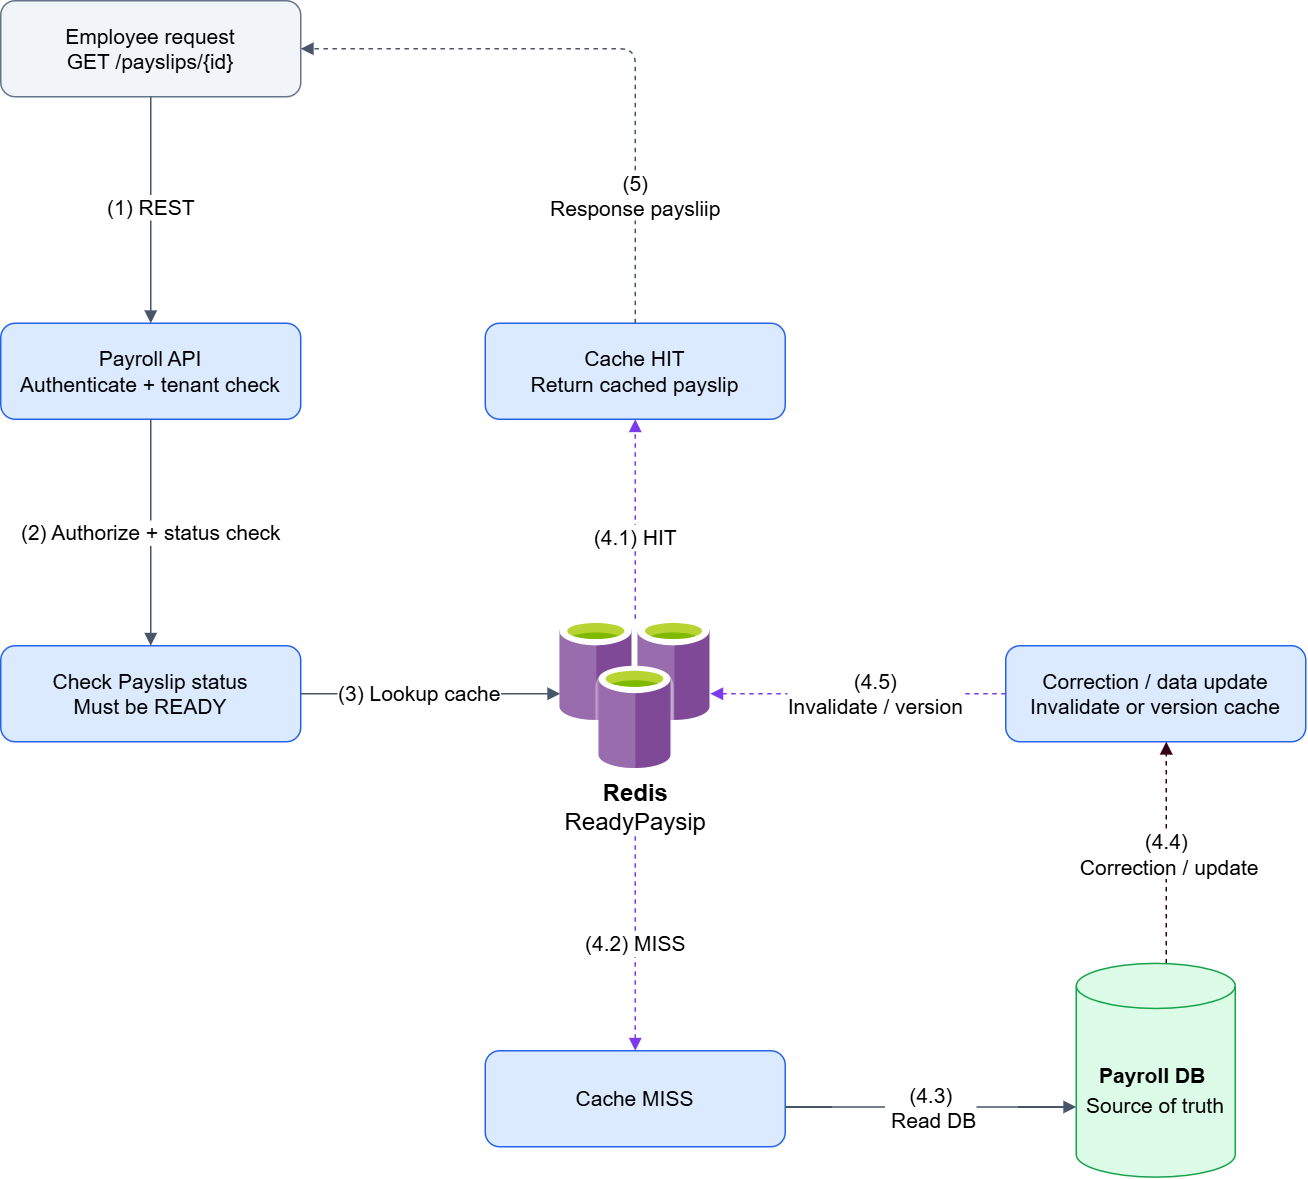

The diagram above was exported from draw.io. Its source (the exported page's mxGraphModel, read from the mxfile embedded in the PNG):
<mxGraphModel dx="1776" dy="1003" grid="1" gridSize="10" guides="1" tooltips="1" connect="1" arrows="1" fold="1" page="1" pageScale="1" pageWidth="3121" pageHeight="531" math="0" shadow="0">
  <root>
    <mxCell id="0" />
    <mxCell id="1" parent="0" />
    <mxCell id="2" parent="1" style="rounded=1;whiteSpace=wrap;html=1;fillColor=#f1f5f9;strokeColor=#64748b;fontSize=14;align=center;verticalAlign=middle;spacing=8;" value="Employee request&#10;GET /payslips/{id}" vertex="1">
      <mxGeometry height="64" width="200" x="680" y="170" as="geometry" />
    </mxCell>
    <mxCell id="3" parent="1" style="rounded=1;whiteSpace=wrap;html=1;fillColor=#dbeafe;strokeColor=#2563eb;fontSize=14;align=center;verticalAlign=middle;spacing=8;strokeWidth=1;" value="Payroll API&#10;Authenticate + tenant check" vertex="1">
      <mxGeometry height="64" width="200" x="680" y="385" as="geometry" />
    </mxCell>
    <mxCell id="4" parent="1" style="rounded=1;whiteSpace=wrap;html=1;fillColor=#dbeafe;strokeColor=#2563eb;fontSize=14;align=center;verticalAlign=middle;spacing=8;strokeWidth=1;" value="Check Payslip status&#10;Must be READY" vertex="1">
      <mxGeometry height="64" width="200" x="680" y="600" as="geometry" />
    </mxCell>
    <mxCell id="5" parent="1" style="rounded=1;whiteSpace=wrap;html=1;fillColor=#dbeafe;strokeColor=#2563eb;fontSize=14;align=center;verticalAlign=middle;spacing=8;strokeWidth=1;" value="Cache HIT&#10;Return cached payslip" vertex="1">
      <mxGeometry height="64" width="200" x="1003" y="385" as="geometry" />
    </mxCell>
    <mxCell id="6" parent="1" style="rounded=1;whiteSpace=wrap;html=1;fillColor=#dbeafe;strokeColor=#2563eb;fontSize=14;align=center;verticalAlign=middle;spacing=8;strokeWidth=1;" value="Cache MISS" vertex="1">
      <mxGeometry height="64" width="200" x="1003" y="870" as="geometry" />
    </mxCell>
    <mxCell id="7" parent="1" style="rounded=1;whiteSpace=wrap;html=1;fillColor=#dbeafe;strokeColor=#2563eb;fontSize=14;align=center;verticalAlign=middle;spacing=8;strokeWidth=1;" value="Correction / data update&#10;Invalidate or version cache" vertex="1">
      <mxGeometry height="64" width="200" x="1350" y="600" as="geometry" />
    </mxCell>
    <mxCell id="8" edge="1" parent="1" source="2" style="edgeStyle=orthogonalEdgeStyle;rounded=1;html=1;endArrow=block;endFill=1;fontSize=14;strokeColor=#475569;strokeWidth=1;" target="3" value="(1) REST">
      <mxGeometry relative="1" x="-0.0256" as="geometry">
        <mxPoint x="785" y="234" as="sourcePoint" />
        <mxPoint x="785" y="385" as="targetPoint" />
      </mxGeometry>
    </mxCell>
    <mxCell id="9" edge="1" parent="1" source="3" style="edgeStyle=orthogonalEdgeStyle;rounded=1;html=1;endArrow=block;endFill=1;fontSize=14;strokeColor=#475569;strokeWidth=1;" target="4" value="(2) Authorize + status check">
      <mxGeometry relative="1" as="geometry" />
    </mxCell>
    <mxCell id="10" edge="1" parent="1" source="4" style="edgeStyle=orthogonalEdgeStyle;rounded=1;html=1;endArrow=block;endFill=1;fontSize=14;strokeColor=#475569;strokeWidth=1;" target="16" value="(3) Lookup cache">
      <mxGeometry relative="1" x="-0.0814" as="geometry">
        <mxPoint as="offset" />
        <mxPoint x="990" y="631.9999999999998" as="targetPoint" />
      </mxGeometry>
    </mxCell>
    <mxCell id="11" edge="1" parent="1" source="16" style="edgeStyle=orthogonalEdgeStyle;rounded=1;html=1;endArrow=block;endFill=1;fontSize=14;dashed=1;strokeColor=#7c3aed;strokeWidth=1;" target="6" value="(4.2) MISS">
      <mxGeometry relative="1" as="geometry">
        <mxPoint x="1103" y="664" as="sourcePoint" />
      </mxGeometry>
    </mxCell>
    <mxCell id="12" edge="1" parent="1" source="6" style="edgeStyle=orthogonalEdgeStyle;rounded=1;html=1;endArrow=block;endFill=1;fontSize=14;strokeColor=#475569;strokeWidth=1;" target="18" value="(4.3)&lt;div&gt;&amp;nbsp;Read DB&lt;/div&gt;">
      <mxGeometry relative="1" as="geometry">
        <Array as="points">
          <mxPoint x="1320" y="907.5" />
          <mxPoint x="1320" y="907.5" />
        </Array>
        <mxPoint x="1370" y="878.5" as="targetPoint" />
      </mxGeometry>
    </mxCell>
    <mxCell id="13" edge="1" parent="1" source="7" style="edgeStyle=orthogonalEdgeStyle;rounded=1;html=1;endArrow=block;endFill=1;fontSize=14;dashed=1;strokeColor=#7c3aed;strokeWidth=1;" target="16" value="(4.5)&lt;div&gt;Invalidate / version&lt;/div&gt;">
      <mxGeometry relative="1" x="-0.1149" as="geometry">
        <mxPoint as="offset" />
        <Array as="points" />
        <mxPoint x="2183" y="490" as="sourcePoint" />
        <mxPoint x="1216" y="622" as="targetPoint" />
      </mxGeometry>
    </mxCell>
    <mxCell id="14" edge="1" parent="1" source="18" style="edgeStyle=orthogonalEdgeStyle;rounded=1;html=1;endArrow=block;endFill=1;fontSize=14;dashed=1;strokeColor=#33001A;strokeWidth=1;" target="7" value="(4.4)&lt;br&gt;&lt;span style=&quot;background-color: light-dark(#ffffff, var(--ge-dark-color, #121212)); color: light-dark(#000000, var(--ge-light-color, #ffffff));&quot;&gt;&amp;nbsp;&lt;/span&gt;Correction / update">
      <mxGeometry relative="1" x="-0.0026" as="geometry">
        <mxPoint y="1" as="offset" />
        <Array as="points">
          <mxPoint x="1457" y="750" />
          <mxPoint x="1457" y="750" />
        </Array>
        <mxPoint x="1451.5" y="846.5" as="sourcePoint" />
      </mxGeometry>
    </mxCell>
    <mxCell id="15" edge="1" parent="1" source="5" style="edgeStyle=orthogonalEdgeStyle;rounded=1;html=1;endArrow=block;endFill=1;fontSize=14;strokeColor=#475569;exitX=0.5;exitY=0;exitDx=0;exitDy=0;dashed=1;strokeWidth=1;" target="2" value="(5)&lt;div&gt;Response paysliip&lt;/div&gt;">
      <mxGeometry relative="1" x="-0.5813" as="geometry">
        <mxPoint as="offset" />
        <Array as="points">
          <mxPoint x="1103" y="202" />
        </Array>
        <mxPoint x="1510" y="380" as="sourcePoint" />
        <mxPoint x="1639" y="380" as="targetPoint" />
      </mxGeometry>
    </mxCell>
    <mxCell id="16" parent="1" style="image;sketch=0;aspect=fixed;html=1;align=center;fontSize=16;image=img/lib/mscae/Azure_Cache_for_Redis.svg;points=[[0.5,0.317,0],[0.502,0.998,0],[0,0.5,0],[1,0.5,0],[0.977,0.05,0],[0.725,0.942,0],[0.27,0.937,0],[0.013,0.058,0]];labelPerimeter=1;strokeWidth=1;fontStyle=0" value="&lt;b&gt;Redis&lt;/b&gt;&lt;div&gt;Ready&lt;span style=&quot;background-color: light-dark(#ffffff, var(--ge-dark-color, #121212)); color: light-dark(#000000, var(--ge-light-color, #ffffff));&quot;&gt;Paysip&lt;/span&gt;&lt;/div&gt;" vertex="1">
      <mxGeometry height="100" width="100" x="1053" y="582" as="geometry" />
    </mxCell>
    <mxCell id="17" edge="1" parent="1" source="16" style="edgeStyle=orthogonalEdgeStyle;rounded=1;html=1;endArrow=block;endFill=1;fontSize=14;dashed=1;strokeColor=#7c3aed;strokeWidth=1;" target="5" value="(4.1) HIT">
      <mxGeometry relative="1" x="-0.1875" as="geometry">
        <mxPoint as="offset" />
        <mxPoint x="1490" y="760" as="sourcePoint" />
        <mxPoint x="1490" y="897" as="targetPoint" />
      </mxGeometry>
    </mxCell>
    <mxCell id="18" parent="1" style="shape=cylinder3;whiteSpace=wrap;html=1;boundedLbl=1;backgroundOutline=1;size=15;fillColor=#DCFCE7;strokeColor=#16A34A;fontSize=16;strokeWidth=1;" value="&lt;span style=&quot;font-size: 14px;&quot;&gt;&lt;b&gt;Payroll DB&lt;/b&gt;&amp;nbsp;&lt;/span&gt;&lt;div&gt;&lt;span style=&quot;font-size: 14px;&quot;&gt;Source of truth&lt;/span&gt;&lt;/div&gt;" vertex="1">
      <mxGeometry height="142.5" width="106" x="1397" y="811.75" as="geometry" />
    </mxCell>
  </root>
</mxGraphModel>